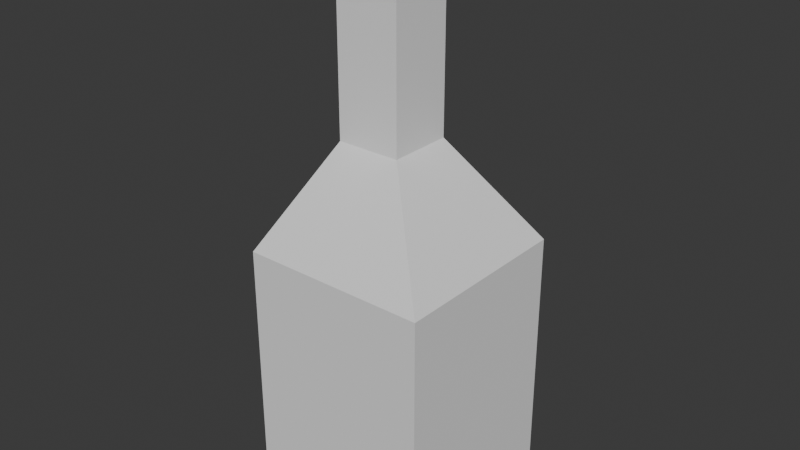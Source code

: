 # Source: TowerCorner.02.blend  (saved by Blender 5.1.29; exported with 4.5.12 LTS)
import bpy
from mathutils import Matrix  # noqa: F401  (used for matrix-valued properties, if any)

bpy.ops.wm.read_factory_settings(use_empty=True)
scene = bpy.context.scene
scene.name = 'Scene'

# ---- collections
col_collection = bpy.data.collections.new('Collection'); scene.collection.children.link(col_collection)

# ---- world
world_world = bpy.data.worlds.new('World'); scene.world = world_world
world_world.use_nodes = True; world_world.node_tree.nodes.clear()
_N = world_world.node_tree.nodes; _L = world_world.node_tree.links
n0 = _N.new('ShaderNodeOutputWorld'); n0.name = 'World Output'; n0.location = (200, 100)
n1 = _N.new('ShaderNodeBackground'); n1.name = 'Background'; n1.location = (-200, 100)
n1.inputs[0].default_value = (0.05088, 0.05088, 0.05088, 1.0)
_L.new(n1.outputs[0], n0.inputs[0])
n0.is_active_output = True
world_world.color = (0.05088, 0.05088, 0.05088)
world_world.sun_shadow_jitter_overblur = 0.0

# ---- meshes
me_plane_001 = bpy.data.meshes.new('Plane.001')
me_plane_001.from_pydata([(0.5, 0.5, 0.0), (0.5, 0.5, -1.0), (0.5, 0.5, -2.5), (0.5, 0.5, -3.3), (2.2, 0.5, -4.3), (2.2, 0.5, -8.0), (-0.5, -0.5, 0.0), (-0.5, -0.5, -1.0), (-0.5, -0.5, -2.5), (-0.5, -0.5, -3.3), (-0.5, -2.2, -4.3), (-0.5, -2.2, -8.0), (2.2, -2.2, -4.3), (0.5, -0.5, -3.3), (0.5, -0.5, -1.0), (0.5, -0.5, -2.5), (2.2, -2.2, -8.0), (0.5, -0.5, 0.0)], [], [(12, 13, 9, 10), (14, 7, 8, 15), (16, 12, 10, 11), (15, 8, 9, 13), (17, 6, 7, 14), (0, 17, 14, 1), (2, 15, 13, 3), (5, 4, 12, 16), (1, 14, 15, 2), (4, 3, 13, 12)])
_uv = me_plane_001.uv_layers.new(name='UVMap')
_uv.uv.foreach_set('vector', [0.0, 0.0, 0.0, 0.0, 0.0, 0.0, 0.0, 0.0, 0.0, 0.0, 0.0, 0.0, 0.0, 0.0, 0.0, 0.0, 0.0, 0.0, 0.0, 0.0, 0.0, 0.0, 0.0, 0.0, 0.0, 0.0, 0.0, 0.0, 0.0, 0.0, 0.0, 0.0, 0.0, 0.0, 0.0, 0.0, 0.0, 0.0, 0.0, 0.0, 0.0, 0.0, 0.0, 0.0, 0.0, 0.0, 0.0, 0.0, 0.0, 0.0, 0.0, 0.0, 0.0, 0.0, 0.0, 0.0, 0.0, 0.0, 0.0, 0.0, 0.0, 0.0, 0.0, 0.0, 0.0, 0.0, 0.0, 0.0, 0.0, 0.0, 0.0, 0.0, 0.0, 0.0, 0.0, 0.0, 0.0, 0.0, 0.0, 0.0])
me_plane_001.update()

# ---- objects
ob_plane = bpy.data.objects.new('Plane', me_plane_001)

# ---- transforms, parenting, visibility, modifiers, constraints
ob_plane.location = (0.0, 0.0, 0.0)

# ---- collection membership
col_collection.objects.link(ob_plane)

# ---- scene / render settings (as saved in the file)
scene.frame_start = 1; scene.frame_end = 250; scene.frame_set(1)
scene.render.engine = 'BLENDER_EEVEE_NEXT'
scene.render.bake_bias = 0.0
scene.render.bake_samples = 0
scene.cycles.sampling_pattern = 'TABULATED_SOBOL'
scene.eevee.use_volume_custom_range = False
bpy.context.view_layer.update()

# ---- added for rendering (the .blend has no active camera and no usable light): camera, sun
cam_auto = bpy.data.cameras.new('AutoCamera')
cam_auto.lens = 50.0
cam_auto.sensor_width = 36.0
cam_auto.clip_end = 1000.0
ob_auto_camera = bpy.data.objects.new('AutoCamera', cam_auto)
scene.collection.objects.link(ob_auto_camera)
ob_auto_camera.location = (9.05169, -10.692, 2.56135)
ob_auto_camera.rotation_euler = (1.09748, -7.21219e-08, 0.694738)
scene.camera = ob_auto_camera
light_auto_sun = bpy.data.lights.new('AutoSun', 'SUN')
light_auto_sun.energy = 3.0
light_auto_sun.angle = 0.0523599
ob_auto_sun = bpy.data.objects.new('AutoSun', light_auto_sun)
scene.collection.objects.link(ob_auto_sun)
ob_auto_sun.rotation_euler = (0.872665, 0.174533, 0.523599)
bpy.context.view_layer.update()
